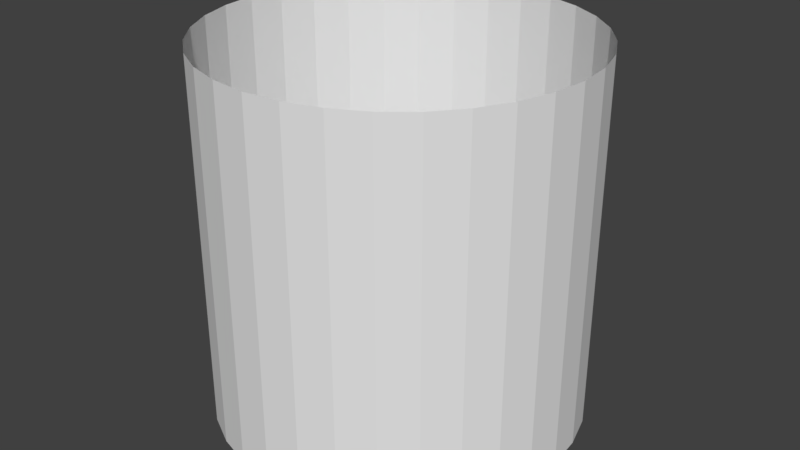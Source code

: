 # Source: cave_template.blend  (saved by Blender 2.78.0; exported with 4.5.12 LTS)
import bpy
from mathutils import Matrix  # noqa: F401  (used for matrix-valued properties, if any)

bpy.ops.wm.read_factory_settings(use_empty=True)
scene = bpy.context.scene
scene.name = 'Scene'

# ---- collections
col_collection_1 = bpy.data.collections.new('Collection 1'); scene.collection.children.link(col_collection_1)

# ---- world
world_world = bpy.data.worlds.new('World'); scene.world = world_world
world_world.color = (0.05088, 0.05088, 0.05088)
world_world.use_sun_shadow = False
world_world.sun_shadow_jitter_overblur = 0.0
world_world.cycles.sampling_method = 'MANUAL'

# ---- meshes
me_cylinder = bpy.data.meshes.new('Cylinder')
me_cylinder.from_pydata([(-3.258e-07, -1.0, -1.0), (0.5556, 0.8315, 1.0), (0.9239, -0.3827, -1.0), (0.7071, 0.7071, -1.0), (0.5556, -0.8315, 1.0), (0.8315, -0.5556, 1.0), (0.8315, 0.5556, 1.0), (0.9239, 0.3827, -1.0), (0.1951, -0.9808, 1.0), (-0.1951, 0.9808, 1.0), (-0.1951, 0.9808, -1.0), (-0.3827, 0.9239, 1.0), (-0.3827, 0.9239, -1.0), (-0.5556, 0.8315, 1.0), (-0.5556, 0.8315, -1.0), (-0.7071, 0.7071, 1.0), (-0.7071, 0.7071, -1.0), (-0.8315, 0.5556, 1.0), (-0.8315, 0.5556, -1.0), (-0.9239, 0.3827, 1.0), (-0.9239, 0.3827, -1.0), (-0.9808, 0.1951, 1.0), (-0.9808, 0.1951, -1.0), (-1.0, 9.656e-07, 1.0), (-1.0, 9.656e-07, -1.0), (-0.9808, -0.1951, 1.0), (-0.9808, -0.1951, -1.0), (-0.9239, -0.3827, 1.0), (-0.9239, -0.3827, -1.0), (-0.8315, -0.5556, 1.0), (-0.8315, -0.5556, -1.0), (-0.7071, -0.7071, 1.0), (-0.7071, -0.7071, -1.0), (-0.5556, -0.8315, 1.0), (-0.5556, -0.8315, -1.0), (-0.3827, -0.9239, 1.0), (-0.3827, -0.9239, -1.0), (-0.1951, -0.9808, 1.0), (-0.1951, -0.9808, -1.0), (-3.258e-07, -1.0, 1.0), (0.1951, -0.9808, -1.0), (0.3827, -0.9239, 1.0), (0.3827, -0.9239, -1.0), (0.5556, -0.8315, -1.0), (0.7071, -0.7071, 1.0), (0.7071, -0.7071, -1.0), (0.8315, -0.5556, -1.0), (0.9239, -0.3827, 1.0), (0.9808, -0.1951, -1.0), (1.0, 7.55e-08, 1.0), (1.0, 7.55e-08, -1.0), (0.9808, 0.1951, 1.0), (0.9808, 0.1951, -1.0), (0.9239, 0.3827, 1.0), (0.9808, -0.1951, 1.0), (0.8315, 0.5556, -1.0), (0.7071, 0.7071, 1.0), (0.5556, 0.8315, -1.0), (0.3827, 0.9239, 1.0), (0.3827, 0.9239, -1.0), (0.1951, 0.9808, 1.0), (0.1951, 0.9808, -1.0), (0.0, 1.0, 1.0), (0.0, 1.0, -1.0)], [], [(54, 2, 48), (4, 42, 43), (5, 45, 46), (39, 38, 0), (1, 56, 3), (49, 48, 50), (54, 47, 2), (5, 44, 45), (41, 8, 40), (44, 43, 45), (1, 3, 57), (8, 39, 0), (44, 4, 43), (53, 52, 7), (47, 5, 46), (49, 54, 48), (41, 40, 42), (6, 7, 55), (4, 41, 42), (8, 0, 40), (53, 51, 52), (56, 55, 3), (51, 50, 52), (51, 49, 50), (9, 62, 63), (11, 9, 10), (13, 11, 12), (15, 13, 14), (17, 15, 16), (19, 17, 18), (21, 19, 20), (23, 21, 22), (25, 23, 24), (27, 25, 26), (29, 27, 28), (31, 29, 30), (33, 31, 32), (35, 33, 34), (37, 35, 36), (39, 37, 38), (6, 53, 7), (47, 46, 2), (60, 58, 59), (62, 60, 61), (9, 63, 10), (11, 10, 12), (13, 12, 14), (15, 14, 16), (17, 16, 18), (19, 18, 20), (21, 20, 22), (23, 22, 24), (25, 24, 26), (27, 26, 28), (29, 28, 30), (31, 30, 32), (33, 32, 34), (35, 34, 36), (37, 36, 38), (58, 1, 57), (56, 6, 55), (58, 57, 59), (60, 59, 61), (62, 61, 63)])
me_cylinder.use_remesh_preserve_volume = False
me_cylinder.use_remesh_preserve_attributes = False
me_cylinder.use_mirror_vertex_groups = False
me_cylinder.update()

# ---- objects
ob_cylinder = bpy.data.objects.new('Cylinder', me_cylinder)

# ---- transforms, parenting, visibility, modifiers, constraints
ob_cylinder.location = (0.0, 0.0, 0.0)
ob_cylinder.scale = (5.0, 5.0, 5.0)
ob_cylinder.lineart.crease_threshold = 0.0

# ---- collection membership
col_collection_1.objects.link(ob_cylinder)

# ---- scene / render settings (as saved in the file)
scene.frame_start = 1; scene.frame_end = 250; scene.frame_set(1)
scene.render.engine = 'BLENDER_EEVEE_NEXT'
scene.render.resolution_percentage = 50
scene.render.dither_intensity = 0.0
scene.cycles.use_denoising = False
scene.cycles.samples = 128
scene.cycles.sampling_pattern = 'TABULATED_SOBOL'
scene.cycles.light_sampling_threshold = 0.0
scene.cycles.use_adaptive_sampling = False
scene.cycles.use_light_tree = False
scene.cycles.blur_glossy = 0.0
scene.cycles.sample_clamp_indirect = 0.0
scene.view_settings.view_transform = 'Standard'
bpy.context.view_layer.update()

# ---- added for rendering (the .blend has no active camera and no usable light): camera, sun
cam_auto = bpy.data.cameras.new('AutoCamera')
cam_auto.lens = 50.0
cam_auto.sensor_width = 36.0
cam_auto.clip_end = 1000.0
ob_auto_camera = bpy.data.objects.new('AutoCamera', cam_auto)
scene.collection.objects.link(ob_auto_camera)
ob_auto_camera.location = (16.0254, -19.2304, 12.8203)
ob_auto_camera.rotation_euler = (1.09748, -7.21219e-08, 0.694738)
scene.camera = ob_auto_camera
light_auto_sun = bpy.data.lights.new('AutoSun', 'SUN')
light_auto_sun.energy = 3.0
light_auto_sun.angle = 0.0523599
ob_auto_sun = bpy.data.objects.new('AutoSun', light_auto_sun)
scene.collection.objects.link(ob_auto_sun)
ob_auto_sun.rotation_euler = (0.872665, 0.174533, 0.523599)
bpy.context.view_layer.update()
